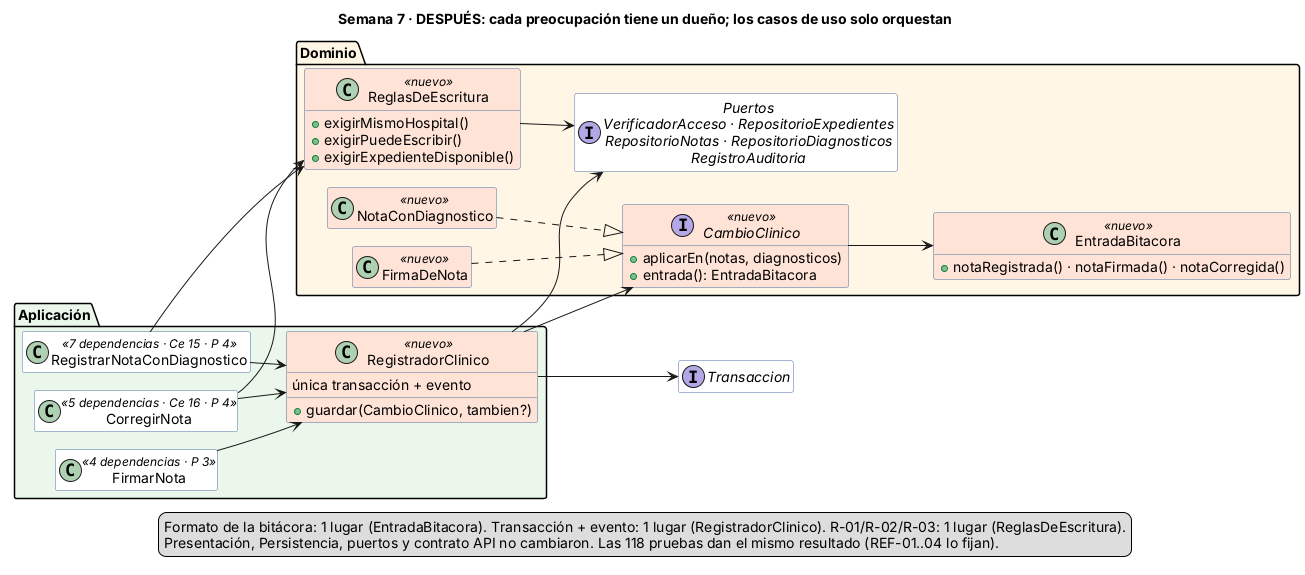

The diagram above was rendered by PlantUML. Its source (embedded in the PNG):
@startuml semana-07-refactor-despues
!pragma layout smetana
title Semana 7 · DESPUÉS: cada preocupación tiene un dueño; los casos de uso solo orquestan
skinparam defaultFontName Arial
skinparam shadowing false
skinparam class {
  BackgroundColor #FFFFFF
  BorderColor #4A6FA5
}
hide empty members
left to right direction

package "Aplicación" #EAF7EA {
  class RegistrarNotaConDiagnostico <<7 dependencias · Ce 15 · P 4>>
  class CorregirNota <<5 dependencias · Ce 16 · P 4>>
  class FirmarNota <<4 dependencias · P 3>>
  class RegistradorClinico <<nuevo>> #FFE3D6 {
    + guardar(CambioClinico, tambien?)
    única transacción + evento
  }
}
package "Dominio" #FFF6E5 {
  class ReglasDeEscritura <<nuevo>> #FFE3D6 {
    + exigirMismoHospital()
    + exigirPuedeEscribir()
    + exigirExpedienteDisponible()
  }
  interface CambioClinico <<nuevo>> #FFE3D6 {
    + aplicarEn(notas, diagnosticos)
    + entrada(): EntradaBitacora
  }
  class NotaConDiagnostico <<nuevo>> #FFE3D6
  class FirmaDeNota <<nuevo>> #FFE3D6
  class EntradaBitacora <<nuevo>> #FFE3D6 {
    + notaRegistrada() · notaFirmada() · notaCorregida()
  }
  interface "Puertos\nVerificadorAcceso · RepositorioExpedientes\nRepositorioNotas · RepositorioDiagnosticos\nRegistroAuditoria" as P
}
interface Transaccion

RegistrarNotaConDiagnostico --> ReglasDeEscritura
RegistrarNotaConDiagnostico --> RegistradorClinico
CorregirNota --> ReglasDeEscritura
CorregirNota --> RegistradorClinico
FirmarNota --> RegistradorClinico
RegistradorClinico --> CambioClinico
RegistradorClinico --> Transaccion
RegistradorClinico --> P
ReglasDeEscritura --> P
NotaConDiagnostico ..|> CambioClinico
FirmaDeNota ..|> CambioClinico
CambioClinico --> EntradaBitacora

legend bottom
  Formato de la bitácora: 1 lugar (EntradaBitacora). Transacción + evento: 1 lugar (RegistradorClinico). R-01/R-02/R-03: 1 lugar (ReglasDeEscritura).
  Presentación, Persistencia, puertos y contrato API no cambiaron. Las 118 pruebas dan el mismo resultado (REF-01..04 lo fijan).
endlegend
@enduml